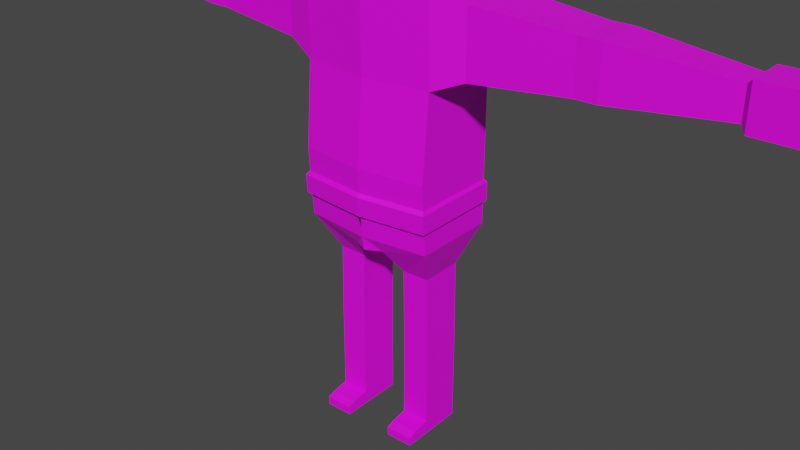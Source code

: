# Source: UpdateRun.blend  (saved by Blender 3.3.6; exported with 4.5.12 LTS)
import bpy
from mathutils import Matrix  # noqa: F401  (used for matrix-valued properties, if any)

bpy.ops.wm.read_factory_settings(use_empty=True)
scene = bpy.context.scene
scene.name = 'Scene'

# ---- collections
col_collection = bpy.data.collections.new('Collection'); scene.collection.children.link(col_collection)

# ---- images (referenced by path relative to the original .blend; pixels are not part of the script)
import os
ASSET_DIR = os.environ.get("B2B_ASSET_DIR", "")  # directory of the original .blend (textures are referenced by path, not embedded)
HERE = os.path.dirname(os.path.abspath(__file__))  # packed textures are extracted next to this script under _unpacked/

def load_image(name, relpath, width, height, colorspace="sRGB"):
    """Load a texture the original file referenced (path relative to the .blend, or extracted next to this script)."""
    p = next((c for c in (os.path.join(HERE, relpath), os.path.join(ASSET_DIR, relpath)) if relpath and os.path.exists(c)), "")
    if p:
        img = bpy.data.images.load(p, check_existing=True)
        img.name = name
    else:  # same state as the original file: an image datablock whose file is absent (Cycles renders it pink)
        img = bpy.data.images.new(name, width, height)
        img.source = "FILE"
        img.filepath = "//" + (relpath or name)
    img.colorspace_settings.name = colorspace
    return img
img_imphenziapalette01_png = load_image('ImphenziaPalette01.png', 'ImphenziaPalette01.png', 1024, 1024, 'sRGB')

# ---- materials (node trees are filled in below, after node groups)
mat_material = bpy.data.materials.new('Material')
mat_material.alpha_threshold = 0.0
mat_material.use_transparent_shadow = False
mat_material.roughness = 0.5
mat_material.line_color = (0.0, 0.0, 0.0, 1.0)

# ---- material node trees
mat_material.use_nodes = True; mat_material.node_tree.nodes.clear()
_N = mat_material.node_tree.nodes; _L = mat_material.node_tree.links
n0 = _N.new('ShaderNodeOutputMaterial'); n0.name = 'Material Output'; n0.location = (300, 300)
n1 = _N.new('ShaderNodeBsdfPrincipled'); n1.name = 'Principled BSDF'; n1.location = (10, 300)
n1.distribution = 'GGX'
n1.subsurface_method = 'RANDOM_WALK_SKIN'
n1.inputs[3].default_value = 1.45
n1.inputs[27].default_value = (0.0, 0.0, 0.0, 1.0)
n1.inputs[28].default_value = 1.0
n2 = _N.new('ShaderNodeTexImage'); n2.name = 'Image Texture'; n2.location = (-293, 84)
n2.image = img_imphenziapalette01_png
n2.interpolation = 'Closest'
_L.new(n1.outputs[0], n0.inputs[0])
_L.new(n2.outputs[0], n1.inputs[0])
n0.is_active_output = True

# ---- world
world_world = bpy.data.worlds.new('World'); scene.world = world_world
world_world.use_nodes = True; world_world.node_tree.nodes.clear()
_N = world_world.node_tree.nodes; _L = world_world.node_tree.links
n0 = _N.new('ShaderNodeOutputWorld'); n0.name = 'World Output'; n0.location = (300, 300)
n1 = _N.new('ShaderNodeBackground'); n1.name = 'Background'; n1.location = (10, 300)
n1.inputs[0].default_value = (0.05088, 0.05088, 0.05088, 1.0)
_L.new(n1.outputs[0], n0.inputs[0])
n0.is_active_output = True
world_world.color = (0.05088, 0.05088, 0.05088)
world_world.use_sun_shadow = False
world_world.sun_shadow_jitter_overblur = 0.0

# ---- meshes
me_cube = bpy.data.meshes.new('Cube')
me_cube.from_pydata([(0.1352, 0.08305, 0.9129), (0.03071, 0.08305, 0.4044), (0.1352, -0.08305, 0.9059), (0.03071, -0.08305, 0.4044), (0.0, 0.08305, 0.4044), (0.0, -0.09855, 0.9059), (0.0, -0.09855, 0.4044), (0.0, 0.08747, 0.9129), (0.0, 0.08305, 0.5705), (0.0, 0.08305, 0.4044), (0.0, -0.08305, 0.5705), (0.0, -0.08305, 0.4044), (0.1352, 0.08305, 0.7387), (0.1352, 0.08305, 0.5715), (0.1352, -0.08305, 0.7387), (0.1352, -0.09684, 0.5715), (0.0, -0.09855, 0.7387), (0.0, -0.1123, 0.5715), (0.0, 0.08747, 0.7387), (0.0, 0.1045, 0.5715), (0.0, 0.08305, 0.5151), (0.0, 0.08305, 0.4597), (0.0, -0.08305, 0.5151), (0.0, -0.08305, 0.4597), (0.1352, 0.08305, 0.4324), (0.1352, -0.08743, 0.4324), (0.0, -0.1029, 0.4324), (0.0, 0.1045, 0.4324), (0.0, 0.08305, 0.4136), (0.0, -0.08305, 0.4136), (0.1052, 0.04306, 0.3531), (0.04919, 0.04306, 0.3522), (0.1052, -0.04306, 0.3531), (0.04919, -0.04306, 0.3522), (0.1072, 0.04306, 0.2193), (0.05111, 0.04306, 0.2193), (0.1072, -0.04306, 0.2193), (0.05111, -0.04306, 0.2193), (0.1072, 0.04306, 0.1989), (0.05111, 0.04306, 0.1989), (0.1072, -0.04306, 0.1989), (0.05111, -0.04306, 0.1989), (0.1072, 0.04306, 0.1772), (0.05111, 0.04306, 0.1772), (0.1072, -0.04306, 0.1772), (0.05111, -0.04306, 0.1772), (0.1072, 0.04306, 0.03987), (0.05111, 0.04306, 0.03987), (0.1072, -0.04306, 0.0319), (0.05111, -0.04306, 0.0319), (0.1072, 0.04306, 0.00324), (0.05111, 0.04306, 0.00324), (0.1072, -0.04306, 0.00324), (0.05111, -0.04306, 0.00324), (0.1072, -0.0781, 0.02665), (0.05111, -0.0781, 0.02665), (0.1072, -0.0781, 0.00324), (0.05111, -0.0781, 0.00324), (0.1072, -0.0935, 0.02026), (0.05111, -0.0935, 0.02026), (0.1072, -0.0935, 0.00324), (0.05111, -0.0935, 0.00324), (0.1961, 0.06506, 0.8941), (0.1961, -0.06506, 0.8941), (0.1961, 0.06506, 0.7632), (0.1961, -0.06506, 0.7632), (0.3882, 0.04946, 0.8784), (0.3882, -0.04946, 0.8784), (0.3882, 0.04946, 0.7789), (0.3882, -0.04946, 0.7789), (0.4022, 0.04946, 0.8784), (0.4022, -0.04946, 0.8784), (0.4022, 0.04946, 0.7789), (0.4022, -0.04946, 0.7789), (0.4302, 0.04946, 0.8784), (0.4302, -0.04946, 0.8784), (0.4302, 0.04946, 0.7789), (0.4302, -0.04946, 0.7789), (0.6481, 0.02981, 0.8587), (0.6481, -0.02981, 0.8587), (0.6481, 0.02981, 0.7986), (0.6481, -0.02981, 0.7986), (0.6591, 0.04093, 0.8698), (0.6591, -0.04093, 0.8698), (0.6591, 0.04093, 0.7875), (0.6591, -0.04093, 0.7875), (0.7562, 0.04093, 0.8698), (0.7562, -0.04093, 0.8698), (0.7562, 0.04093, 0.7875), (0.7562, -0.04093, 0.7875), (0.02976, 0.01601, 0.9294), (0.02976, -0.01593, 0.9294), (0.0, 0.01601, 0.9294), (0.0, -0.01593, 0.9294), (0.03103, 0.01505, 0.9498), (0.03103, -0.01505, 0.9498), (0.0, 0.01505, 0.9498), (0.0, -0.01505, 0.9498), (0.08238, 0.04864, 0.974), (0.08238, -0.04864, 0.974), (0.0, 0.04864, 0.974), (0.0, -0.04864, 0.974), (0.08238, 0.04864, 1.065), (0.08238, -0.04864, 1.065), (0.0, 0.04864, 1.065), (0.0, -0.04864, 1.065), (0.0, -0.06369, 0.9995), (0.0, -0.06369, 1.039), (0.0, 0.06369, 1.039), (0.0, 0.06369, 0.9995), (0.09139, 0.06369, 1.039), (0.09139, 0.06369, 0.9995), (0.09139, -0.06369, 0.9995), (0.09139, -0.06369, 1.039), (0.1352, 0.08305, 0.5236), (0.1352, -0.09404, 0.5236), (0.0, -0.1095, 0.5236), (0.0, 0.1045, 0.5236), (0.0, 0.08305, 0.4439), (0.0, -0.09855, 0.4439), (0.1352, 0.08305, 0.486), (0.1352, -0.09166, 0.486), (0.0, -0.1072, 0.486), (0.0, 0.1045, 0.486), (0.0, 0.08305, 0.4314), (0.0, -0.08305, 0.4314), (0.1399, 0.08803, 0.5169), (0.1399, -0.1009, 0.5169), (0.0, 0.1095, 0.5169), (0.0, -0.1164, 0.5169), (0.0, -0.09897, 0.4371), (0.0, 0.08263, 0.4371), (0.1399, 0.08803, 0.4792), (0.1399, -0.09854, 0.4792), (0.0, -0.114, 0.4792), (0.0, 0.1095, 0.4792), (0.0, 0.08263, 0.4246), (0.0, -0.08347, 0.4246), (0.02246, -0.06369, 1.009), (0.02246, -0.06369, 1.029), (0.06893, -0.06369, 1.009), (0.06893, -0.06369, 1.029), (0.0457, -0.06369, 1.009), (0.0457, -0.06369, 1.029), (0.02246, -0.07251, 1.009), (0.02246, -0.07251, 1.029), (0.06893, -0.07251, 1.009), (0.06893, -0.07251, 1.029), (0.0457, -0.07251, 1.009), (0.0457, -0.07251, 1.029), (0.08238, 0.04864, 1.065), (0.08238, -0.04864, 1.065), (0.0, 0.04864, 1.065), (0.0, -0.04864, 1.065), (0.0, -0.06369, 1.039), (0.09139, 0.06369, 1.039), (0.09139, -0.06369, 1.039)], [], [(4, 1, 3, 6), (0, 2, 63, 62), (18, 7, 0, 12), (5, 2, 91, 93), (14, 2, 5, 16), (4, 6, 11, 9), (20, 22, 10, 8), (18, 20, 8, 7), (8, 10, 5, 7), (22, 16, 5, 10), (119, 116, 17, 23), (23, 17, 16, 22), (117, 118, 21, 19), (19, 21, 20, 18), (118, 119, 23, 21), (21, 23, 22, 20), (115, 15, 17, 116), (15, 14, 16, 17), (117, 19, 13, 114), (19, 18, 12, 13), (114, 13, 15, 115), (13, 12, 14, 15), (1, 24, 30, 31), (4, 27, 24, 1), (3, 25, 26, 6), (9, 11, 29, 28), (4, 9, 28, 27), (11, 6, 26, 29), (30, 32, 36, 34), (3, 1, 31, 33), (25, 3, 33, 32), (24, 25, 32, 30), (34, 36, 40, 38), (32, 33, 37, 36), (33, 31, 35, 37), (31, 30, 34, 35), (41, 39, 43, 45), (36, 37, 41, 40), (37, 35, 39, 41), (35, 34, 38, 39), (42, 44, 48, 46), (39, 38, 42, 43), (38, 40, 44, 42), (40, 41, 45, 44), (52, 48, 54, 56), (44, 45, 49, 48), (45, 43, 47, 49), (43, 42, 46, 47), (51, 50, 52, 53), (49, 47, 51, 53), (47, 46, 50, 51), (46, 48, 52, 50), (56, 54, 58, 60), (53, 52, 56, 57), (48, 49, 55, 54), (49, 53, 57, 55), (58, 59, 61, 60), (57, 56, 60, 61), (55, 57, 61, 59), (54, 55, 59, 58), (62, 63, 67, 66), (2, 14, 65, 63), (12, 0, 62, 64), (14, 12, 64, 65), (69, 68, 72, 73), (65, 64, 68, 69), (64, 62, 66, 68), (63, 65, 69, 67), (71, 73, 77, 75), (68, 66, 70, 72), (67, 69, 73, 71), (66, 67, 71, 70), (77, 76, 80, 81), (70, 71, 75, 74), (73, 72, 76, 77), (72, 70, 74, 76), (79, 81, 85, 83), (76, 74, 78, 80), (75, 77, 81, 79), (74, 75, 79, 78), (83, 85, 89, 87), (78, 79, 83, 82), (81, 80, 84, 85), (80, 78, 82, 84), (88, 86, 87, 89), (82, 83, 87, 86), (85, 84, 88, 89), (84, 82, 86, 88), (92, 93, 97, 96), (7, 5, 93, 92), (0, 7, 92, 90), (2, 0, 90, 91), (97, 95, 99, 101), (90, 92, 96, 94), (93, 91, 95, 97), (91, 90, 94, 95), (108, 107, 105, 104), (95, 94, 98, 99), (96, 97, 101, 100), (94, 96, 100, 98), (102, 104, 105, 103), (110, 108, 104, 102), (107, 113, 103, 105), (113, 110, 102, 103), (99, 98, 111, 112), (112, 111, 110, 113), (101, 99, 112, 106), (106, 112, 113, 107), (98, 100, 109, 111), (111, 109, 108, 110), (100, 101, 106, 109), (109, 106, 107, 108), (117, 114, 126, 128), (118, 117, 128, 131), (124, 125, 137, 136), (114, 115, 127, 126), (121, 120, 132, 133), (119, 118, 131, 130), (29, 26, 122, 125), (27, 28, 124, 123), (28, 29, 125, 124), (25, 121, 122, 26), (27, 123, 120, 24), (24, 120, 121, 25), (132, 126, 127, 133), (135, 128, 126, 132), (133, 127, 129, 134), (136, 137, 130, 131), (135, 136, 131, 128), (137, 134, 129, 130), (122, 121, 133, 134), (116, 119, 130, 129), (125, 122, 134, 137), (115, 116, 129, 127), (120, 123, 135, 132), (123, 124, 136, 135), (142, 143, 141, 140), (138, 139, 143, 142), (148, 146, 147, 149), (144, 148, 149, 145), (142, 140, 146, 148), (138, 142, 148, 144), (139, 138, 144, 145), (141, 143, 149, 147), (143, 139, 145, 149), (140, 141, 147, 146), (150, 152, 153, 151), (154, 156, 151, 153), (156, 155, 150, 151)])
_uv = me_cube.uv_layers.new(name='UVMap')
_uv.uv.foreach_set('vector', [0.9479, 0.7973, 0.9479, 0.7973, 0.9479, 0.7973, 0.9479, 0.7973, 0.9331, 0.1771, 0.9331, 0.1771, 0.9331, 0.1771, 0.9331, 0.1771, 0.9331, 0.1771, 0.9331, 0.1771, 0.9331, 0.1771, 0.9331, 0.1771, 0.9331, 0.1771, 0.9331, 0.1771, 0.9331, 0.1771, 0.9331, 0.1771, 0.9331, 0.1771, 0.9331, 0.1771, 0.9331, 0.1771, 0.9331, 0.1771, 0.9479, 0.7973, 0.9479, 0.7973, 0.9479, 0.7973, 0.9479, 0.7973, 0.9331, 0.1771, 0.9331, 0.1771, 0.9331, 0.1771, 0.9331, 0.1771, 0.9331, 0.1771, 0.9331, 0.1771, 0.9331, 0.1771, 0.9331, 0.1771, 0.9331, 0.1771, 0.9331, 0.1771, 0.9331, 0.1771, 0.9331, 0.1771, 0.9331, 0.1771, 0.9331, 0.1771, 0.9331, 0.1771, 0.9331, 0.1771, 0.9331, 0.1771, 0.9331, 0.1771, 0.9331, 0.1771, 0.9331, 0.1771, 0.9331, 0.1771, 0.9331, 0.1771, 0.9331, 0.1771, 0.9331, 0.1771, 0.9331, 0.1771, 0.9331, 0.1771, 0.9331, 0.1771, 0.9331, 0.1771, 0.9331, 0.1771, 0.9331, 0.1771, 0.9331, 0.1771, 0.9331, 0.1771, 0.9331, 0.1771, 0.9331, 0.1771, 0.9331, 0.1771, 0.9331, 0.1771, 0.9331, 0.1771, 0.9331, 0.1771, 0.9331, 0.1771, 0.9331, 0.1771, 0.9331, 0.1771, 0.9331, 0.1771, 0.9331, 0.1771, 0.9331, 0.1771, 0.9331, 0.1771, 0.9331, 0.1771, 0.9331, 0.1771, 0.9331, 0.1771, 0.9331, 0.1771, 0.9331, 0.1771, 0.9331, 0.1771, 0.9331, 0.1771, 0.9331, 0.1771, 0.9331, 0.1771, 0.9331, 0.1771, 0.9331, 0.1771, 0.9331, 0.1771, 0.9331, 0.1771, 0.9331, 0.1771, 0.9331, 0.1771, 0.9331, 0.1771, 0.9331, 0.1771, 0.9331, 0.1771, 0.9331, 0.1771, 0.9613, 0.1851, 0.9613, 0.1851, 0.9613, 0.1851, 0.9613, 0.1851, 0.9613, 0.1851, 0.9613, 0.1851, 0.9613, 0.1851, 0.9613, 0.1851, 0.9479, 0.7973, 0.9479, 0.7973, 0.9479, 0.7973, 0.9479, 0.7973, 0.1801, 0.4429, 0.1801, 0.4429, 0.1801, 0.4429, 0.1801, 0.4429, 0.1801, 0.4429, 0.1801, 0.4429, 0.1801, 0.4429, 0.1801, 0.4429, 0.9479, 0.7973, 0.9479, 0.7973, 0.9479, 0.7973, 0.9479, 0.7973, 0.9479, 0.7973, 0.9479, 0.7973, 0.9479, 0.7973, 0.9479, 0.7973, 0.9479, 0.7973, 0.9479, 0.7973, 0.9479, 0.7973, 0.9479, 0.7973, 0.9479, 0.7973, 0.9479, 0.7973, 0.9479, 0.7973, 0.9479, 0.7973, 0.9479, 0.7973, 0.9479, 0.7973, 0.9479, 0.7973, 0.9479, 0.7973, 0.9479, 0.7973, 0.9479, 0.7973, 0.9479, 0.7973, 0.9479, 0.7973, 0.9479, 0.7973, 0.9479, 0.7973, 0.9479, 0.7973, 0.9479, 0.7973, 0.9479, 0.7973, 0.9479, 0.7973, 0.9479, 0.7973, 0.9479, 0.7973, 0.9613, 0.1851, 0.9613, 0.1851, 0.9613, 0.1851, 0.9613, 0.1851, 0.9479, 0.7973, 0.9479, 0.7973, 0.9479, 0.7973, 0.9479, 0.7973, 0.9479, 0.7973, 0.9479, 0.7973, 0.9479, 0.7973, 0.9479, 0.7973, 0.9479, 0.7973, 0.9479, 0.7973, 0.9479, 0.7973, 0.9479, 0.7973, 0.9613, 0.1851, 0.9613, 0.1851, 0.9613, 0.1851, 0.9613, 0.1851, 0.9479, 0.7973, 0.9479, 0.7973, 0.9479, 0.7973, 0.9479, 0.7973, 0.9613, 0.1851, 0.9613, 0.1851, 0.9613, 0.1851, 0.9613, 0.1851, 0.9479, 0.7973, 0.9479, 0.7973, 0.9479, 0.7973, 0.9479, 0.7973, 0.9479, 0.7973, 0.9479, 0.7973, 0.9479, 0.7973, 0.9479, 0.7973, 0.5738, 0.9105, 0.5738, 0.9105, 0.5738, 0.9105, 0.5738, 0.9105, 0.9479, 0.7973, 0.9479, 0.7973, 0.9479, 0.7973, 0.9479, 0.7973, 0.9479, 0.7973, 0.9479, 0.7973, 0.9479, 0.7973, 0.9479, 0.7973, 0.9613, 0.1851, 0.9613, 0.1851, 0.9613, 0.1851, 0.9613, 0.1851, 0.5738, 0.9105, 0.5738, 0.9105, 0.5738, 0.9105, 0.5738, 0.9105, 0.5738, 0.9105, 0.5738, 0.9105, 0.5738, 0.9105, 0.5738, 0.9105, 0.5738, 0.9105, 0.5738, 0.9105, 0.5738, 0.9105, 0.5738, 0.9105, 0.5738, 0.9105, 0.5738, 0.9105, 0.5738, 0.9105, 0.5738, 0.9105, 0.5738, 0.9105, 0.5738, 0.9105, 0.5738, 0.9105, 0.5738, 0.9105, 0.5738, 0.9105, 0.5738, 0.9105, 0.5738, 0.9105, 0.5738, 0.9105, 0.5738, 0.9105, 0.5738, 0.9105, 0.5738, 0.9105, 0.5738, 0.9105, 0.5738, 0.9105, 0.5738, 0.9105, 0.5738, 0.9105, 0.5738, 0.9105, 0.5738, 0.9105, 0.5738, 0.9105, 0.5738, 0.9105, 0.5738, 0.9105, 0.5738, 0.9105, 0.5738, 0.9105, 0.5738, 0.9105, 0.5738, 0.9105, 0.5738, 0.9105, 0.5738, 0.9105, 0.5738, 0.9105, 0.5738, 0.9105, 0.5738, 0.9105, 0.5738, 0.9105, 0.5738, 0.9105, 0.5738, 0.9105, 0.9331, 0.1771, 0.9331, 0.1771, 0.9331, 0.1771, 0.9331, 0.1771, 0.9331, 0.1771, 0.9331, 0.1771, 0.9331, 0.1771, 0.9331, 0.1771, 0.9331, 0.1771, 0.9331, 0.1771, 0.9331, 0.1771, 0.9331, 0.1771, 0.9331, 0.1771, 0.9331, 0.1771, 0.9331, 0.1771, 0.9331, 0.1771, 0.9331, 0.1771, 0.9331, 0.1771, 0.9331, 0.1771, 0.9331, 0.1771, 0.9331, 0.1771, 0.9331, 0.1771, 0.9331, 0.1771, 0.9331, 0.1771, 0.9331, 0.1771, 0.9331, 0.1771, 0.9331, 0.1771, 0.9331, 0.1771, 0.9331, 0.1771, 0.9331, 0.1771, 0.9331, 0.1771, 0.9331, 0.1771, 0.9331, 0.1771, 0.9331, 0.1771, 0.9331, 0.1771, 0.9331, 0.1771, 0.9331, 0.1771, 0.9331, 0.1771, 0.9331, 0.1771, 0.9331, 0.1771, 0.9331, 0.1771, 0.9331, 0.1771, 0.9331, 0.1771, 0.9331, 0.1771, 0.9331, 0.1771, 0.9331, 0.1771, 0.9331, 0.1771, 0.9331, 0.1771, 0.9331, 0.1771, 0.9331, 0.1771, 0.9331, 0.1771, 0.9331, 0.1771, 0.9331, 0.1771, 0.9331, 0.1771, 0.9331, 0.1771, 0.9331, 0.1771, 0.9331, 0.1771, 0.9331, 0.1771, 0.9331, 0.1771, 0.9331, 0.1771, 0.9331, 0.1771, 0.9331, 0.1771, 0.9331, 0.1771, 0.9331, 0.1771, 0.1801, 0.4429, 0.1801, 0.4429, 0.1801, 0.4429, 0.1801, 0.4429, 0.9331, 0.1771, 0.9331, 0.1771, 0.9331, 0.1771, 0.9331, 0.1771, 0.9331, 0.1771, 0.9331, 0.1771, 0.9331, 0.1771, 0.9331, 0.1771, 0.9331, 0.1771, 0.9331, 0.1771, 0.9331, 0.1771, 0.9331, 0.1771, 0.1801, 0.4429, 0.1801, 0.4429, 0.1801, 0.4429, 0.1801, 0.4429, 0.1801, 0.4429, 0.1801, 0.4429, 0.1801, 0.4429, 0.1801, 0.4429, 0.1801, 0.4429, 0.1801, 0.4429, 0.1801, 0.4429, 0.1801, 0.4429, 0.1801, 0.4429, 0.1801, 0.4429, 0.1801, 0.4429, 0.1801, 0.4429, 0.1801, 0.4429, 0.1801, 0.4429, 0.1801, 0.4429, 0.1801, 0.4429, 0.1801, 0.4429, 0.1801, 0.4429, 0.1801, 0.4429, 0.1801, 0.4429, 0.1801, 0.4429, 0.1801, 0.4429, 0.1801, 0.4429, 0.1801, 0.4429, 0.1801, 0.4429, 0.1801, 0.4429, 0.1801, 0.4429, 0.1801, 0.4429, 0.9331, 0.1771, 0.9331, 0.1771, 0.9331, 0.1771, 0.9331, 0.1771, 0.9331, 0.1771, 0.9331, 0.1771, 0.9331, 0.1771, 0.9331, 0.1771, 0.9331, 0.1771, 0.9331, 0.1771, 0.9331, 0.1771, 0.9331, 0.1771, 0.9331, 0.1771, 0.9331, 0.1771, 0.9331, 0.1771, 0.9331, 0.1771, 0.1801, 0.4429, 0.1801, 0.4429, 0.1801, 0.4429, 0.1801, 0.4429, 0.1801, 0.4429, 0.1801, 0.4429, 0.1801, 0.4429, 0.1801, 0.4429, 0.1801, 0.4429, 0.1801, 0.4429, 0.1801, 0.4429, 0.1801, 0.4429, 0.1801, 0.4429, 0.1801, 0.4429, 0.1801, 0.4429, 0.1801, 0.4429, 0.1801, 0.4429, 0.1801, 0.4429, 0.1801, 0.4429, 0.1801, 0.4429, 0.1801, 0.4429, 0.1801, 0.4429, 0.1801, 0.4429, 0.1801, 0.4429, 0.9331, 0.1771, 0.9331, 0.1771, 0.9331, 0.1771, 0.9331, 0.1771, 0.1801, 0.4429, 0.1801, 0.4429, 0.1801, 0.4429, 0.1801, 0.4429, 0.1801, 0.4429, 0.1801, 0.4429, 0.1801, 0.4429, 0.1801, 0.4429, 0.1801, 0.4429, 0.1801, 0.4429, 0.1801, 0.4429, 0.1801, 0.4429, 0.1801, 0.4429, 0.1801, 0.4429, 0.1801, 0.4429, 0.1801, 0.4429, 0.1801, 0.4429, 0.1801, 0.4429, 0.1801, 0.4429, 0.1801, 0.4429, 0.1801, 0.4429, 0.1801, 0.4429, 0.1801, 0.4429, 0.1801, 0.4429, 0.1801, 0.4429, 0.1801, 0.4429, 0.1801, 0.4429, 0.1801, 0.4429, 0.1801, 0.4429, 0.1801, 0.4429, 0.1801, 0.4429, 0.1801, 0.4429, 0.1801, 0.4429, 0.1801, 0.4429, 0.1801, 0.4429, 0.1801, 0.4429, 0.1801, 0.4429, 0.1801, 0.4429, 0.1801, 0.4429, 0.1801, 0.4429, 0.1801, 0.4429, 0.1801, 0.4429, 0.1801, 0.4429, 0.1801, 0.4429, 0.9331, 0.1771, 0.9331, 0.1771, 0.9331, 0.1771, 0.9331, 0.1771, 0.1801, 0.4429, 0.1801, 0.4429, 0.1801, 0.4429, 0.1801, 0.4429, 0.8347, 0.9203, 0.8347, 0.9203, 0.8347, 0.9203, 0.8347, 0.9203, 0.9331, 0.1771, 0.9331, 0.1771, 0.9331, 0.1771, 0.9331, 0.1771, 0.9331, 0.1771, 0.9331, 0.1771, 0.9331, 0.1771, 0.9331, 0.1771, 0.8347, 0.9203, 0.8347, 0.9203, 0.8347, 0.9203, 0.8347, 0.9203, 0.9331, 0.1771, 0.9331, 0.1771, 0.9331, 0.1771, 0.9331, 0.1771, 0.9331, 0.1771, 0.9331, 0.1771, 0.9331, 0.1771, 0.9331, 0.1771, 1.701, 0.5315, 1.701, 0.5315, 1.701, 0.5315, 1.701, 0.5315, 0.9331, 0.1771, 0.9331, 0.1771, 0.9331, 0.1771, 0.9331, 0.1771, 0.9331, 0.1771, 0.9331, 0.1771, 0.9331, 0.1771, 0.9331, 0.1771, 0.9479, 0.7973, 0.9479, 0.7973, 0.9479, 0.7973, 0.9479, 0.7973, 0.9613, 0.1851, 0.9613, 0.1851, 0.9613, 0.1851, 0.9613, 0.1851, 0.9479, 0.7973, 0.9479, 0.7973, 0.9479, 0.7973, 0.9479, 0.7973, 0.9577, 0.94, 0.9577, 0.94, 0.9577, 0.94, 0.9577, 0.94, 0.9577, 0.94, 0.9577, 0.94, 0.9577, 0.94, 0.9577, 0.94, 0.9577, 0.94, 0.9577, 0.94, 0.9577, 0.94, 0.9577, 0.94, 0.9331, 0.1771, 0.9331, 0.1771, 0.9331, 0.1771, 0.9331, 0.1771, 0.9331, 0.1771, 0.9331, 0.1771, 0.9331, 0.1771, 0.9331, 0.1771, 0.9331, 0.1771, 0.9331, 0.1771, 0.9331, 0.1771, 0.9331, 0.1771, 0.9331, 0.1771, 0.9331, 0.1771, 0.9331, 0.1771, 0.9331, 0.1771, 0.9331, 0.1771, 0.9331, 0.1771, 0.9331, 0.1771, 0.9331, 0.1771, 0.9331, 0.1771, 0.9331, 0.1771, 0.9331, 0.1771, 0.9331, 0.1771, 0.8347, 0.9203, 0.8347, 0.9203, 0.8347, 0.9203, 0.8347, 0.9203, 0.9331, 0.1771, 0.9331, 0.1771, 0.9331, 0.1771, 0.9331, 0.1771, 0.9331, 0.1771, 0.9331, 0.1771, 0.9331, 0.1771, 0.9331, 0.1771, 0.04722, 0.9597, 0.04722, 0.9597, 0.04722, 0.9597, 0.04722, 0.9597, 0.9575, 0.9301, 0.9575, 0.9301, 0.9575, 0.9301, 0.9575, 0.9252, 0.04722, 0.9597, 0.04722, 0.9597, 0.04722, 0.9597, 0.04722, 0.9597, 0.9575, 0.9301, 0.9575, 0.9252, 0.9575, 0.9301, 0.9575, 0.9301, 0.04722, 0.9597, 0.04722, 0.9597, 0.04722, 0.9597, 0.04722, 0.9597, 0.9575, 0.9301, 0.9575, 0.9252, 0.9575, 0.9252, 0.9575, 0.9301, 0.9575, 0.9301, 0.9575, 0.9301, 0.9575, 0.9301, 0.9575, 0.9301, 0.04722, 0.9597, 0.04722, 0.9597, 0.04722, 0.9597, 0.04722, 0.9597, 0.9575, 0.9301, 0.9575, 0.9301, 0.9575, 0.9301, 0.9575, 0.9301, 0.04722, 0.9597, 0.04722, 0.9597, 0.04722, 0.9597, 0.04722, 0.9597, 0.1801, 0.4429, 0.1801, 0.4429, 0.1801, 0.4429, 0.1801, 0.4429, 0.1801, 0.4429, 0.1801, 0.4429, 0.1801, 0.4429, 0.1801, 0.4429, 0.1801, 0.4429, 0.1801, 0.4429, 0.1801, 0.4429, 0.1801, 0.4429])
me_cube.materials.append(mat_material)
me_cube.use_mirror_vertex_groups = False
me_cube.update()
me_cube_001 = bpy.data.meshes.new('Cube.001')
me_cube_001.from_pydata([(0.08718, 0.05331, 1.066), (0.0, 0.05331, 1.066), (0.0, 0.07042, 1.037), (0.09743, 0.07042, 1.037), (0.08718, 0.05331, 1.066), (0.08718, -0.05732, 1.066), (0.0, 0.05331, 1.066), (0.0, -0.05732, 1.066), (0.0, -0.07443, 1.037), (0.09743, 0.07042, 1.037), (0.09743, -0.07443, 1.037)], [], [(3, 2, 1, 0), (4, 6, 7, 5), (8, 10, 5, 7), (10, 9, 4, 5)])
_uv = me_cube_001.uv_layers.new(name='UVMap')
_uv.uv.foreach_set('vector', [0.9067, 0.8179, 0.9067, 0.8179, 0.9067, 0.8179, 0.9067, 0.8179, 0.9067, 0.8179, 0.9067, 0.8179, 0.9067, 0.8179, 0.9067, 0.8179, 0.9067, 0.8179, 0.9067, 0.8179, 0.9067, 0.8179, 0.9067, 0.8179, 0.9613, 0.771, 0.9613, 0.771, 0.9613, 0.771, 0.9613, 0.771])
me_cube_001.materials.append(mat_material)
me_cube_001.use_mirror_vertex_groups = False
me_cube_001.update()
arm_armature = bpy.data.armatures.new('Armature')  # bones are not reproduced

# ---- objects
ob_armature = bpy.data.objects.new('Armature', arm_armature)
ob_militiary_fps_character = bpy.data.objects.new('Militiary Fps Character', me_cube)
ob_hat = bpy.data.objects.new('Hat', me_cube_001)

# ---- transforms, parenting, visibility, modifiers, constraints
ob_armature.location = (-0.006449, 2.888e-10, 0.4226)
ob_armature.show_in_front = True
ob_militiary_fps_character.parent = ob_armature
ob_militiary_fps_character.matrix_parent_inverse = Matrix(((1.0, -0.0, 0.0, 0.006449), (-0.0, 1.0, -0.0, -2.888e-10), (0.0, 0.0, 1.0, -0.4226), (-0.0, 0.0, -0.0, 1.0)))
ob_militiary_fps_character.location = (0.0, 0.0, 0.0)
ob_militiary_fps_character.lock_rotations_4d = False
ob_militiary_fps_character.empty_display_type = 'ARROWS'
ob_militiary_fps_character.lineart.crease_threshold = 0.0
_vg = ob_militiary_fps_character.vertex_groups.new(name='Root')
for _i, _w in zip([1, 3, 4, 6, 8, 9, 10, 11, 13, 15, 16, 17, 18, 19, 20, 21, 22, 23, 24, 25, 26, 27, 28, 29, 31, 33, 114, 115, 116, 117, 118, 119, 120, 121, 122, 123, 124, 125, 126, 127, 128, 129, 130, 131, 132, 133, 134, 135, 136, 137], [0.2189, 0.4472, 0.3246, 0.4684, 0.1802, 0.3176, 0.1885, 0.3849, 0.02872, 0.04237, 0.0726, 0.1718, 0.07227, 0.1665, 0.2254, 0.2846, 0.229, 0.267, 0.008165, 0.07342, 0.4505, 0.3959, 0.3205, 0.3809, 0.006969, 0.05854, 0.0452, 0.05835, 0.2422, 0.286, 0.2948, 0.3099, 0.05166, 0.07463, 0.3003, 0.2918, 0.3306, 0.3544, 0.05937, 0.05937, 0.2983, 0.2729, 0.3178, 0.3004, 0.04966, 0.07149, 0.2944, 0.2919, 0.3264, 0.3422]): _vg.add([_i], _w, 'REPLACE')
_vg = ob_militiary_fps_character.vertex_groups.new(name='Spine1')
for _i, _w in zip([1, 3, 4, 5, 6, 8, 9, 10, 11, 12, 13, 14, 15, 16, 17, 18, 19, 20, 21, 22, 23, 24, 25, 26, 27, 28, 29, 114, 115, 116, 117, 118, 119, 120, 121, 122, 123, 124, 125, 126, 127, 128, 129, 130, 131, 132, 133, 134, 135, 136, 137], [0.07154, 0.09746, 0.08653, 0.002756, 0.1406, 0.4333, 0.147, 0.3745, 0.2322, 0.07157, 0.5537, 0.09432, 0.5426, 0.1822, 0.4768, 0.2059, 0.5565, 0.4947, 0.273, 0.4119, 0.4439, 0.09403, 0.1212, 0.2159, 0.1608, 0.1481, 0.2397, 0.332, 0.3489, 0.4248, 0.3946, 0.2323, 0.369, 0.2612, 0.2843, 0.3862, 0.3174, 0.1838, 0.2867, 0.3297, 0.3297, 0.3747, 0.4051, 0.3554, 0.2165, 0.2699, 0.2933, 0.3856, 0.3186, 0.185, 0.3015]): _vg.add([_i], _w, 'REPLACE')
_vg = ob_militiary_fps_character.vertex_groups.new(name='Spine2')
for _i, _w in zip([2, 5, 7, 8, 9, 10, 12, 13, 14, 15, 16, 17, 18, 19, 20, 21, 22, 27, 28, 65, 90, 91, 92, 93, 96, 97, 114, 115, 116, 117, 118, 121, 122, 123, 124, 126, 127, 128, 129, 131, 133, 134, 135, 136], [0.08628, 0.7808, 0.3075, 0.2112, 0.02631, 0.2173, 0.06374, 0.03276, 0.4994, 0.1011, 0.5541, 0.1663, 0.2998, 0.1408, 0.1687, 0.08289, 0.131, 0.02372, 0.02724, 0.09816, 0.05012, 0.04392, 0.4295, 0.4762, 0.02019, 0.04007, 0.008528, 0.05789, 0.1057, 0.09908, 0.06733, 0.01712, 0.04033, 0.06258, 0.05005, 0.05287, 0.05287, 0.09139, 0.09204, 0.06198, 0.02511, 0.05176, 0.06848, 0.05264]): _vg.add([_i], _w, 'REPLACE')
_vg = ob_militiary_fps_character.vertex_groups.new(name='Head')
for _i, _w in zip([90, 91, 92, 93, 94, 95, 96, 97, 98, 99, 100, 101, 102, 103, 104, 105, 106, 107, 108, 109, 110, 111, 112, 113, 138, 139, 140, 141, 142, 143, 144, 145, 146, 147, 148, 149, 150, 151, 152, 153, 154, 155, 156], [0.01735, 0.03552, 0.02274, 0.01462, 0.8129, 0.8241, 0.9107, 0.8876, 0.9457, 0.9422, 0.9586, 0.9596, 0.9876, 0.9869, 0.9947, 0.9941, 0.9797, 0.9906, 0.9909, 0.9787, 0.9819, 0.9675, 0.9653, 0.9808, 1.0, 1.0, 1.0, 1.0, 1.0, 1.0, 1.0, 1.0, 1.0, 1.0, 1.0, 1.0, 1.0, 1.0, 1.0, 1.0, 1.0, 1.0, 1.0]): _vg.add([_i], _w, 'REPLACE')
_vg = ob_militiary_fps_character.vertex_groups.new(name='Shoulder.L')
for _i, _w in zip([0, 2, 5, 7, 12, 13, 14, 16, 18, 62, 63, 64, 65, 90, 91, 92, 93, 94, 95, 96, 97, 98, 99, 100, 101, 111, 112], [0.7558, 0.6913, 0.2074, 0.6951, 0.3562, 0.05007, 0.08424, 0.09554, 0.3208, 0.1453, 0.1336, 0.08688, 0.03239, 0.909, 0.905, 0.5381, 0.4918, 0.1713, 0.1582, 0.05437, 0.06731, 0.0489, 0.05521, 0.01221, 0.002114, 0.00892, 0.01603]): _vg.add([_i], _w, 'REPLACE')
_vg = ob_militiary_fps_character.vertex_groups.new(name='UpperArm.L')
for _i, _w in zip([0, 2, 5, 7, 8, 12, 13, 14, 15, 16, 18, 62, 63, 64, 65, 66, 67, 68, 69, 70, 71, 72, 73, 74, 75, 76, 77, 114, 115], [0.2297, 0.211, 0.004683, 0.02731, 0.006637, 0.4666, 0.0723, 0.2625, 0.04473, 0.006022, 0.0266, 0.8409, 0.8312, 0.8591, 0.82, 0.8869, 0.8392, 0.8807, 0.8343, 0.7074, 0.6711, 0.7024, 0.6679, 0.1646, 0.2122, 0.1691, 0.2146, 0.02198, 0.002361]): _vg.add([_i], _w, 'REPLACE')
_vg = ob_militiary_fps_character.vertex_groups.new(name='Lowerarm.L')
for _i, _w in zip([66, 67, 68, 69, 70, 71, 72, 73, 74, 75, 76, 77], [0.1035, 0.1448, 0.1096, 0.1488, 0.2799, 0.3082, 0.2844, 0.3106, 0.8087, 0.7498, 0.8033, 0.7465]): _vg.add([_i], _w, 'REPLACE')
_vg = ob_militiary_fps_character.vertex_groups.new(name='Hand.L')
for _i, _w in zip([74, 75, 76, 77, 78, 79, 80, 81, 82, 83, 84, 85, 86, 87, 88, 89], [0.001572, 0.02244, 0.00348, 0.02377, 0.9821, 0.9822, 0.9817, 0.9818, 0.9917, 0.9918, 0.9915, 0.9916, 0.9989, 0.9989, 0.9989, 0.999]): _vg.add([_i], _w, 'REPLACE')
_vg = ob_militiary_fps_character.vertex_groups.new(name='Shoulder.R')
_vg = ob_militiary_fps_character.vertex_groups.new(name='UpperArm.R')
_vg = ob_militiary_fps_character.vertex_groups.new(name='Lowerarm.R')
_vg = ob_militiary_fps_character.vertex_groups.new(name='Hand.R')
_vg = ob_militiary_fps_character.vertex_groups.new(name='UpperLeg.L')
for _i, _w in zip([1, 3, 4, 6, 8, 9, 10, 11, 12, 13, 14, 15, 16, 17, 18, 19, 20, 21, 22, 23, 24, 25, 26, 27, 28, 29, 30, 31, 32, 33, 34, 35, 36, 37, 38, 39, 40, 41, 42, 43, 44, 45, 114, 115, 116, 117, 118, 119, 120, 121, 122, 123, 124, 125, 126, 127, 128, 129, 130, 131, 132, 133, 134, 135, 136, 137], [0.6965, 0.256, 0.5747, 0.01218, 0.1423, 0.515, 0.1698, 1.337e-05, 0.004866, 0.000178, 0.0269, 6.641e-07, 0.06039, 0.01931, 0.05666, 0.1047, 0.1776, 2.169e-05, 0.1231, 3.083e-07, 0.5186, 0.6825, 0.1873, 0.1811, 0.5107, 6.197e-05, 0.9751, 0.9523, 0.9741, 0.9209, 0.7927, 0.7835, 0.8901, 0.8723, 0.3812, 0.386, 0.4997, 0.4986, 0.1217, 0.1296, 0.09548, 0.1095, 0.001298, 0.04558, 0.01669, 0.2171, 5.218e-05, 0.01199, 8.506e-05, 0.0005496, 3.816e-07, 0.3243, 0.2026, 0.002918, 0.03874, 0.03874, 0.2343, 0.06989, 0.06757, 0.01119, 0.002188, 0.005222, 2.422e-05, 0.04026, 0.4216, 0.3335]): _vg.add([_i], _w, 'REPLACE')
_vg = ob_militiary_fps_character.vertex_groups.new(name='LowerLeg.L')
for _i, _w in zip([34, 35, 36, 37, 38, 39, 40, 41, 42, 43, 44, 45, 46, 47, 48, 49, 50, 51, 53], [0.2048, 0.2122, 0.1077, 0.1231, 0.6147, 0.6078, 0.4936, 0.4926, 0.8709, 0.8594, 0.8776, 0.8611, 0.8496, 0.852, 0.02637, 0.04172, 0.5512, 0.5556, 0.01353]): _vg.add([_i], _w, 'REPLACE')
_vg = ob_militiary_fps_character.vertex_groups.new(name='Foot.L')
for _i, _w in zip([44, 45, 46, 47, 48, 49, 50, 51, 52, 53, 54, 55, 56, 57, 58, 59, 60, 61], [0.003734, 0.008362, 0.1446, 0.1418, 0.9604, 0.9522, 0.4474, 0.4429, 0.9758, 0.9678, 0.9931, 0.9906, 0.9954, 0.9935, 0.9965, 0.9948, 0.997, 0.9959]): _vg.add([_i], _w, 'REPLACE')
_vg = ob_militiary_fps_character.vertex_groups.new(name='UpperLeg.R')
for _i, _w in zip([11, 29, 125, 137], [0.001015, 0.002524, 0.008375, 0.01572]): _vg.add([_i], _w, 'REPLACE')
_vg = ob_militiary_fps_character.vertex_groups.new(name='LowerLeg.R')
_vg = ob_militiary_fps_character.vertex_groups.new(name='Foot.R')
_m = ob_militiary_fps_character.modifiers.new('Mirror', 'MIRROR')
_m.use_clip = True
_m = ob_militiary_fps_character.modifiers.new('Armature', 'ARMATURE')
_m.object = ob_armature
ob_hat.parent = ob_armature
ob_hat.matrix_parent_inverse = Matrix(((1.0, -0.0, 0.0, 0.006449), (-0.0, 1.0, -0.0, -2.888e-10), (0.0, 0.0, 1.0, -0.4226), (-0.0, 0.0, -0.0, 1.0)))
ob_hat.location = (0.0, 0.0, 0.0)
ob_hat.lock_rotations_4d = False
ob_hat.empty_display_type = 'ARROWS'
ob_hat.lineart.crease_threshold = 0.0
_vg = ob_hat.vertex_groups.new(name='Root')
_vg = ob_hat.vertex_groups.new(name='Spine1')
_vg = ob_hat.vertex_groups.new(name='Spine2')
_vg = ob_hat.vertex_groups.new(name='Head')
_vg = ob_hat.vertex_groups.new(name='Shoulder.L')
_vg = ob_hat.vertex_groups.new(name='UpperArm.L')
_vg = ob_hat.vertex_groups.new(name='Lowerarm.L')
_vg = ob_hat.vertex_groups.new(name='Hand.L')
_vg = ob_hat.vertex_groups.new(name='Shoulder.R')
_vg = ob_hat.vertex_groups.new(name='UpperArm.R')
_vg = ob_hat.vertex_groups.new(name='Lowerarm.R')
_vg = ob_hat.vertex_groups.new(name='Hand.R')
_vg = ob_hat.vertex_groups.new(name='UpperLeg.L')
_vg = ob_hat.vertex_groups.new(name='LowerLeg.L')
_vg = ob_hat.vertex_groups.new(name='Foot.L')
_vg = ob_hat.vertex_groups.new(name='UpperLeg.R')
_vg = ob_hat.vertex_groups.new(name='LowerLeg.R')
_vg = ob_hat.vertex_groups.new(name='Foot.R')
_m = ob_hat.modifiers.new('Mirror', 'MIRROR')
_m.use_clip = True
_m = ob_hat.modifiers.new('Armature', 'ARMATURE')
_m.object = ob_armature
_c = ob_hat.constraints.new('CHILD_OF'); _c.name = 'Child Of'
_c.target = ob_armature
_c.subtarget = 'Head'
_c.set_inverse_pending = False
_c.inverse_matrix = ((1.0, -0.0, 0.0, -0.0), (-0.0, 0.0, 1.0, -0.9263), (0.0, -1.0, 0.0, -0.0), (0.0, 0.0, -0.0, 1.0))

# ---- collection membership
scene.collection.objects.link(ob_armature)
col_collection.objects.link(ob_militiary_fps_character)
col_collection.objects.link(ob_hat)

# ---- scene / render settings (as saved in the file)
scene.frame_start = 1; scene.frame_end = 22; scene.frame_set(4)
scene.render.engine = 'BLENDER_EEVEE_NEXT'
scene.cycles.sampling_pattern = 'TABULATED_SOBOL'
scene.cycles.use_light_tree = False
scene.view_settings.view_transform = 'Filmic'
bpy.context.view_layer.update()

# ---- added for rendering (the .blend has no active camera and no usable light): camera, sun
cam_auto = bpy.data.cameras.new('AutoCamera')
cam_auto.lens = 50.0
cam_auto.sensor_width = 36.0
cam_auto.clip_end = 1000.0
ob_auto_camera = bpy.data.objects.new('AutoCamera', cam_auto)
scene.collection.objects.link(ob_auto_camera)
ob_auto_camera.location = (1.20571, -1.4417, 1.37887)
ob_auto_camera.rotation_euler = (1.09748, -7.21219e-08, 0.694738)
scene.camera = ob_auto_camera
light_auto_sun = bpy.data.lights.new('AutoSun', 'SUN')
light_auto_sun.energy = 3.0
light_auto_sun.angle = 0.0523599
ob_auto_sun = bpy.data.objects.new('AutoSun', light_auto_sun)
scene.collection.objects.link(ob_auto_sun)
ob_auto_sun.rotation_euler = (0.872665, 0.174533, 0.523599)
bpy.context.view_layer.update()
